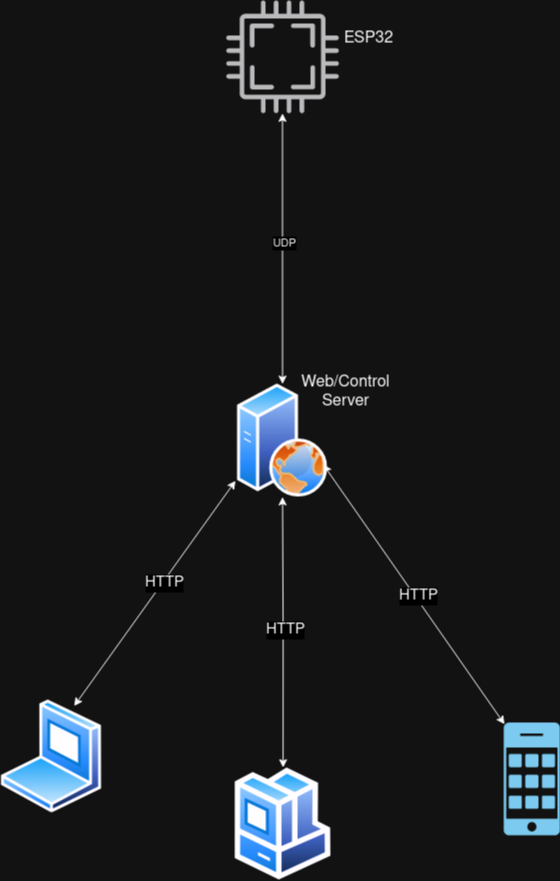

The diagram above was exported from draw.io. Its source (the exported page's mxGraphModel, read from the mxfile embedded in the PNG):
<mxGraphModel dx="1235" dy="1197" grid="1" gridSize="10" guides="1" tooltips="1" connect="1" arrows="1" fold="1" page="1" pageScale="1" pageWidth="850" pageHeight="1100" math="0" shadow="0">
  <root>
    <mxCell id="0" />
    <mxCell id="1" parent="0" />
    <mxCell id="WJQ3R18kNyVPnue7jKZE-18" value="" style="group" vertex="1" connectable="0" parent="1">
      <mxGeometry x="60" y="140" width="559.59" height="880" as="geometry" />
    </mxCell>
    <mxCell id="WJQ3R18kNyVPnue7jKZE-1" value="" style="sketch=0;pointerEvents=1;shadow=0;dashed=0;html=1;strokeColor=none;fillColor=#434445;aspect=fixed;labelPosition=center;verticalLabelPosition=bottom;verticalAlign=top;align=center;outlineConnect=0;shape=mxgraph.vvd.cpu;" vertex="1" parent="WJQ3R18kNyVPnue7jKZE-18">
      <mxGeometry x="225.64112903225805" width="112.82051282051282" height="112.82051282051282" as="geometry" />
    </mxCell>
    <mxCell id="WJQ3R18kNyVPnue7jKZE-3" style="edgeStyle=orthogonalEdgeStyle;rounded=0;orthogonalLoop=1;jettySize=auto;html=1;endArrow=classic;endFill=1;startArrow=classic;startFill=1;" edge="1" parent="WJQ3R18kNyVPnue7jKZE-18" source="WJQ3R18kNyVPnue7jKZE-2" target="WJQ3R18kNyVPnue7jKZE-1">
      <mxGeometry relative="1" as="geometry">
        <mxPoint x="282.05141129032256" y="135.3846153846154" as="targetPoint" />
      </mxGeometry>
    </mxCell>
    <mxCell id="WJQ3R18kNyVPnue7jKZE-17" value="&lt;div&gt;UDP&lt;/div&gt;" style="edgeLabel;html=1;align=center;verticalAlign=middle;resizable=0;points=[];" vertex="1" connectable="0" parent="WJQ3R18kNyVPnue7jKZE-3">
      <mxGeometry x="0.0476" y="-1" relative="1" as="geometry">
        <mxPoint as="offset" />
      </mxGeometry>
    </mxCell>
    <mxCell id="WJQ3R18kNyVPnue7jKZE-2" value="" style="image;aspect=fixed;perimeter=ellipsePerimeter;html=1;align=center;shadow=0;dashed=0;spacingTop=3;image=img/lib/active_directory/web_server.svg;" vertex="1" parent="WJQ3R18kNyVPnue7jKZE-18">
      <mxGeometry x="236.92318548387095" y="383.5897435897436" width="90.25641025641025" height="112.82051282051282" as="geometry" />
    </mxCell>
    <mxCell id="WJQ3R18kNyVPnue7jKZE-4" value="" style="image;aspect=fixed;perimeter=ellipsePerimeter;html=1;align=center;shadow=0;dashed=0;spacingTop=3;image=img/lib/active_directory/laptop_client.svg;" vertex="1" parent="WJQ3R18kNyVPnue7jKZE-18">
      <mxGeometry y="699.4871794871794" width="101.53846153846153" height="112.82051282051282" as="geometry" />
    </mxCell>
    <mxCell id="WJQ3R18kNyVPnue7jKZE-9" style="rounded=0;orthogonalLoop=1;jettySize=auto;html=1;exitX=0.015;exitY=0.015;exitDx=0;exitDy=0;exitPerimeter=0;entryX=1;entryY=0.75;entryDx=0;entryDy=0;startArrow=classic;startFill=1;" edge="1" parent="WJQ3R18kNyVPnue7jKZE-18" source="WJQ3R18kNyVPnue7jKZE-5" target="WJQ3R18kNyVPnue7jKZE-2">
      <mxGeometry relative="1" as="geometry" />
    </mxCell>
    <mxCell id="WJQ3R18kNyVPnue7jKZE-14" value="&lt;font style=&quot;font-size: 15px;&quot;&gt;HTTP&lt;/font&gt;" style="edgeLabel;html=1;align=center;verticalAlign=middle;resizable=0;points=[];" vertex="1" connectable="0" parent="WJQ3R18kNyVPnue7jKZE-9">
      <mxGeometry x="-0.02" y="-2" relative="1" as="geometry">
        <mxPoint as="offset" />
      </mxGeometry>
    </mxCell>
    <mxCell id="WJQ3R18kNyVPnue7jKZE-5" value="" style="sketch=0;points=[[0.015,0.015,0],[0.985,0.015,0],[0.985,0.985,0],[0.015,0.985,0],[0.25,0,0],[0.5,0,0],[0.75,0,0],[1,0.25,0],[1,0.5,0],[1,0.75,0],[0.75,1,0],[0.5,1,0],[0.25,1,0],[0,0.75,0],[0,0.5,0],[0,0.25,0]];verticalLabelPosition=bottom;html=1;verticalAlign=top;aspect=fixed;align=center;pointerEvents=1;shape=mxgraph.cisco19.cell_phone;fillColor=#005073;strokeColor=none;" vertex="1" parent="WJQ3R18kNyVPnue7jKZE-18">
      <mxGeometry x="503.17971774193546" y="722.051282051282" width="56.41025641025641" height="112.82051282051282" as="geometry" />
    </mxCell>
    <mxCell id="WJQ3R18kNyVPnue7jKZE-8" style="edgeStyle=orthogonalEdgeStyle;rounded=0;orthogonalLoop=1;jettySize=auto;html=1;entryX=0.5;entryY=1;entryDx=0;entryDy=0;startArrow=classic;startFill=1;" edge="1" parent="WJQ3R18kNyVPnue7jKZE-18" source="WJQ3R18kNyVPnue7jKZE-6" target="WJQ3R18kNyVPnue7jKZE-2">
      <mxGeometry relative="1" as="geometry" />
    </mxCell>
    <mxCell id="WJQ3R18kNyVPnue7jKZE-13" value="&lt;font style=&quot;font-size: 15px;&quot;&gt;HTTP&lt;/font&gt;" style="edgeLabel;html=1;align=center;verticalAlign=middle;resizable=0;points=[];" vertex="1" connectable="0" parent="WJQ3R18kNyVPnue7jKZE-8">
      <mxGeometry x="-0.0019" y="-2" relative="1" as="geometry">
        <mxPoint x="1" y="-1" as="offset" />
      </mxGeometry>
    </mxCell>
    <mxCell id="WJQ3R18kNyVPnue7jKZE-6" value="" style="image;aspect=fixed;perimeter=ellipsePerimeter;html=1;align=center;shadow=0;dashed=0;spacingTop=3;image=img/lib/active_directory/workstation_client.svg;" vertex="1" parent="WJQ3R18kNyVPnue7jKZE-18">
      <mxGeometry x="234.66677419354838" y="767.1794871794872" width="95.8974358974359" height="112.82051282051282" as="geometry" />
    </mxCell>
    <mxCell id="WJQ3R18kNyVPnue7jKZE-10" style="rounded=0;orthogonalLoop=1;jettySize=auto;html=1;exitX=0.75;exitY=0;exitDx=0;exitDy=0;entryX=-0.021;entryY=0.857;entryDx=0;entryDy=0;entryPerimeter=0;startArrow=classic;startFill=1;" edge="1" parent="WJQ3R18kNyVPnue7jKZE-18" source="WJQ3R18kNyVPnue7jKZE-4" target="WJQ3R18kNyVPnue7jKZE-2">
      <mxGeometry relative="1" as="geometry" />
    </mxCell>
    <mxCell id="WJQ3R18kNyVPnue7jKZE-12" value="&lt;font style=&quot;font-size: 15px;&quot;&gt;HTTP&lt;/font&gt;" style="edgeLabel;html=1;align=center;verticalAlign=middle;resizable=0;points=[];" vertex="1" connectable="0" parent="WJQ3R18kNyVPnue7jKZE-10">
      <mxGeometry x="0.1312" y="2" relative="1" as="geometry">
        <mxPoint y="5" as="offset" />
      </mxGeometry>
    </mxCell>
    <mxCell id="WJQ3R18kNyVPnue7jKZE-15" value="&lt;div style=&quot;font-size: 16px;&quot;&gt;&lt;font style=&quot;font-size: 16px;&quot;&gt;Web/Control&lt;/font&gt;&lt;/div&gt;&lt;div style=&quot;font-size: 16px;&quot;&gt;&lt;font style=&quot;font-size: 16px;&quot;&gt;Server&lt;/font&gt;&lt;/div&gt;" style="text;html=1;align=center;verticalAlign=middle;resizable=0;points=[];autosize=1;strokeColor=none;fillColor=none;" vertex="1" parent="WJQ3R18kNyVPnue7jKZE-18">
      <mxGeometry x="290.1027016129032" y="367.3076923076923" width="110" height="50" as="geometry" />
    </mxCell>
    <mxCell id="WJQ3R18kNyVPnue7jKZE-16" value="&lt;font style=&quot;font-size: 16px;&quot;&gt;ESP32&lt;/font&gt;" style="text;html=1;align=center;verticalAlign=middle;resizable=0;points=[];autosize=1;strokeColor=none;fillColor=none;" vertex="1" parent="WJQ3R18kNyVPnue7jKZE-18">
      <mxGeometry x="333.4616935483871" y="22.564102564102562" width="70" height="30" as="geometry" />
    </mxCell>
  </root>
</mxGraphModel>